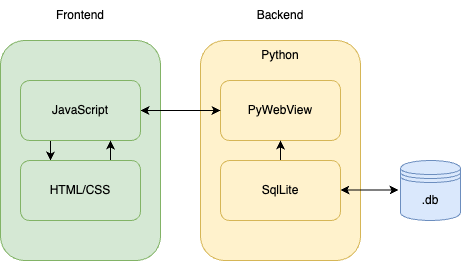

The diagram above was exported from draw.io. Its source (the exported page's mxGraphModel, read from the mxfile embedded in the PNG):
<mxGraphModel dx="984" dy="746" grid="1" gridSize="10" guides="1" tooltips="1" connect="1" arrows="1" fold="1" page="1" pageScale="1" pageWidth="850" pageHeight="1100" math="0" shadow="0">
  <root>
    <mxCell id="0" />
    <mxCell id="1" parent="0" />
    <mxCell id="IF50Cef1mk1ZscaeDlUT-1" value=".db" style="shape=datastore;whiteSpace=wrap;html=1;fillColor=#dae8fc;strokeColor=#6c8ebf;" parent="1" vertex="1">
      <mxGeometry x="560" y="320" width="60" height="60" as="geometry" />
    </mxCell>
    <mxCell id="IF50Cef1mk1ZscaeDlUT-2" value="" style="rounded=1;whiteSpace=wrap;html=1;fillColor=#fff2cc;strokeColor=#d6b656;" parent="1" vertex="1">
      <mxGeometry x="360" y="200" width="160" height="220" as="geometry" />
    </mxCell>
    <mxCell id="IF50Cef1mk1ZscaeDlUT-3" value="" style="rounded=1;whiteSpace=wrap;html=1;fillColor=#d5e8d4;strokeColor=#82b366;" parent="1" vertex="1">
      <mxGeometry x="160" y="200" width="160" height="220" as="geometry" />
    </mxCell>
    <mxCell id="IF50Cef1mk1ZscaeDlUT-4" value="PyWebView" style="rounded=1;whiteSpace=wrap;html=1;fillColor=#fff2cc;strokeColor=#d6b656;" parent="1" vertex="1">
      <mxGeometry x="380" y="240" width="120" height="60" as="geometry" />
    </mxCell>
    <mxCell id="IF50Cef1mk1ZscaeDlUT-21" style="edgeStyle=orthogonalEdgeStyle;rounded=0;orthogonalLoop=1;jettySize=auto;html=1;exitX=0.5;exitY=0;exitDx=0;exitDy=0;entryX=0.5;entryY=1;entryDx=0;entryDy=0;" parent="1" source="IF50Cef1mk1ZscaeDlUT-5" target="IF50Cef1mk1ZscaeDlUT-4" edge="1">
      <mxGeometry relative="1" as="geometry" />
    </mxCell>
    <mxCell id="IF50Cef1mk1ZscaeDlUT-5" value="SqlLite" style="rounded=1;whiteSpace=wrap;html=1;fillColor=#fff2cc;strokeColor=#d6b656;" parent="1" vertex="1">
      <mxGeometry x="380" y="320" width="120" height="60" as="geometry" />
    </mxCell>
    <mxCell id="IF50Cef1mk1ZscaeDlUT-10" value="" style="endArrow=classic;startArrow=classic;html=1;rounded=0;" parent="1" source="IF50Cef1mk1ZscaeDlUT-16" edge="1">
      <mxGeometry width="50" height="50" relative="1" as="geometry">
        <mxPoint x="330" y="320" as="sourcePoint" />
        <mxPoint x="380" y="270" as="targetPoint" />
      </mxGeometry>
    </mxCell>
    <mxCell id="IF50Cef1mk1ZscaeDlUT-11" value="" style="endArrow=classic;startArrow=classic;html=1;rounded=0;exitX=1.013;exitY=0.318;exitDx=0;exitDy=0;exitPerimeter=0;" parent="1" edge="1">
      <mxGeometry width="50" height="50" relative="1" as="geometry">
        <mxPoint x="500" y="349.5" as="sourcePoint" />
        <mxPoint x="558" y="349.5" as="targetPoint" />
      </mxGeometry>
    </mxCell>
    <mxCell id="IF50Cef1mk1ZscaeDlUT-12" value="Backend" style="text;html=1;align=center;verticalAlign=middle;whiteSpace=wrap;rounded=0;" parent="1" vertex="1">
      <mxGeometry x="410" y="160" width="60" height="30" as="geometry" />
    </mxCell>
    <mxCell id="IF50Cef1mk1ZscaeDlUT-13" value="Frontend" style="text;html=1;align=center;verticalAlign=middle;whiteSpace=wrap;rounded=0;" parent="1" vertex="1">
      <mxGeometry x="210" y="160" width="60" height="30" as="geometry" />
    </mxCell>
    <mxCell id="IF50Cef1mk1ZscaeDlUT-14" value="Python" style="text;html=1;align=center;verticalAlign=middle;whiteSpace=wrap;rounded=0;" parent="1" vertex="1">
      <mxGeometry x="410" y="200" width="60" height="30" as="geometry" />
    </mxCell>
    <mxCell id="IF50Cef1mk1ZscaeDlUT-23" style="edgeStyle=orthogonalEdgeStyle;rounded=0;orthogonalLoop=1;jettySize=auto;html=1;exitX=0.25;exitY=1;exitDx=0;exitDy=0;entryX=0.25;entryY=0;entryDx=0;entryDy=0;" parent="1" source="IF50Cef1mk1ZscaeDlUT-16" target="IF50Cef1mk1ZscaeDlUT-18" edge="1">
      <mxGeometry relative="1" as="geometry" />
    </mxCell>
    <mxCell id="IF50Cef1mk1ZscaeDlUT-16" value="JavaScript" style="rounded=1;whiteSpace=wrap;html=1;fillColor=#d5e8d4;strokeColor=#82b366;" parent="1" vertex="1">
      <mxGeometry x="180" y="240" width="120" height="60" as="geometry" />
    </mxCell>
    <mxCell id="IF50Cef1mk1ZscaeDlUT-24" style="edgeStyle=orthogonalEdgeStyle;rounded=0;orthogonalLoop=1;jettySize=auto;html=1;exitX=0.75;exitY=0;exitDx=0;exitDy=0;entryX=0.75;entryY=1;entryDx=0;entryDy=0;" parent="1" source="IF50Cef1mk1ZscaeDlUT-18" target="IF50Cef1mk1ZscaeDlUT-16" edge="1">
      <mxGeometry relative="1" as="geometry" />
    </mxCell>
    <mxCell id="IF50Cef1mk1ZscaeDlUT-18" value="HTML/CSS" style="rounded=1;whiteSpace=wrap;html=1;fillColor=#d5e8d4;strokeColor=#82b366;" parent="1" vertex="1">
      <mxGeometry x="180" y="320" width="120" height="60" as="geometry" />
    </mxCell>
  </root>
</mxGraphModel>